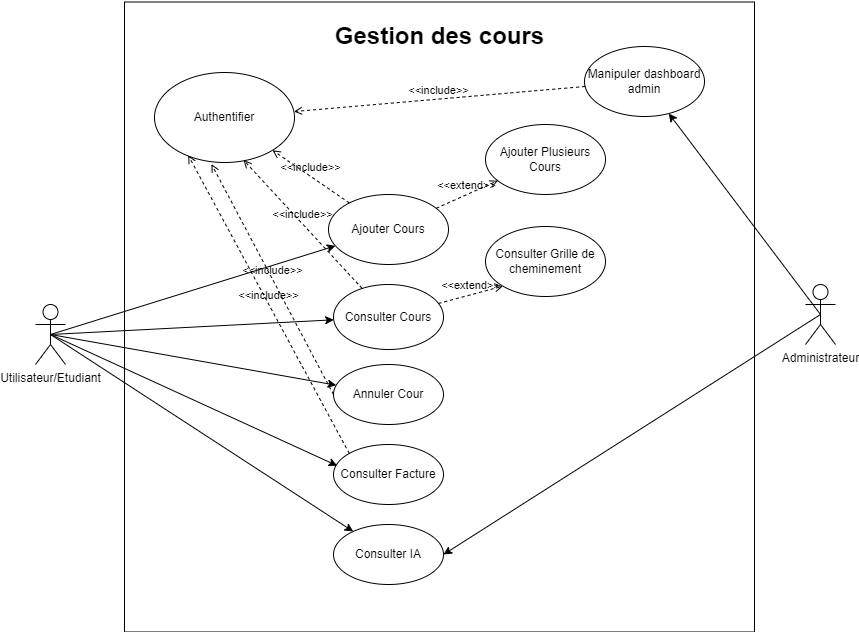

The diagram above was exported from draw.io. Its source (the exported page's mxGraphModel, read from the mxfile embedded in the PNG):
<mxGraphModel dx="2227" dy="712" grid="1" gridSize="10" guides="1" tooltips="1" connect="1" arrows="1" fold="1" page="1" pageScale="1" pageWidth="827" pageHeight="1169" background="#FFFFFF" math="0" shadow="0">
  <root>
    <mxCell id="0" />
    <mxCell id="1" parent="0" />
    <mxCell id="5mK40mRCkqFSjuX8ehCW-1" value="" style="whiteSpace=wrap;html=1;aspect=fixed;" vertex="1" parent="1">
      <mxGeometry x="100" y="49.5" width="630" height="630" as="geometry" />
    </mxCell>
    <mxCell id="5mK40mRCkqFSjuX8ehCW-2" value="Utilisateur/Etudiant&lt;br&gt;" style="shape=umlActor;verticalLabelPosition=bottom;verticalAlign=top;html=1;outlineConnect=0;" vertex="1" parent="1">
      <mxGeometry x="11" y="352" width="30" height="60" as="geometry" />
    </mxCell>
    <mxCell id="5mK40mRCkqFSjuX8ehCW-4" value="Administrateur" style="shape=umlActor;verticalLabelPosition=bottom;verticalAlign=top;html=1;outlineConnect=0;" vertex="1" parent="1">
      <mxGeometry x="781" y="332" width="30" height="60" as="geometry" />
    </mxCell>
    <mxCell id="5mK40mRCkqFSjuX8ehCW-5" value="Authentifier" style="ellipse;whiteSpace=wrap;html=1;" vertex="1" parent="1">
      <mxGeometry x="130" y="120" width="140" height="90" as="geometry" />
    </mxCell>
    <mxCell id="5mK40mRCkqFSjuX8ehCW-6" value="Ajouter Cours" style="ellipse;whiteSpace=wrap;html=1;" vertex="1" parent="1">
      <mxGeometry x="304" y="242" width="120" height="70" as="geometry" />
    </mxCell>
    <mxCell id="5mK40mRCkqFSjuX8ehCW-7" value="Consulter Cours" style="ellipse;whiteSpace=wrap;html=1;" vertex="1" parent="1">
      <mxGeometry x="309" y="332" width="110" height="65" as="geometry" />
    </mxCell>
    <mxCell id="5mK40mRCkqFSjuX8ehCW-8" value="Annuler Cour" style="ellipse;whiteSpace=wrap;html=1;" vertex="1" parent="1">
      <mxGeometry x="309" y="412" width="110" height="60" as="geometry" />
    </mxCell>
    <mxCell id="5mK40mRCkqFSjuX8ehCW-9" value="Consulter Facture" style="ellipse;whiteSpace=wrap;html=1;" vertex="1" parent="1">
      <mxGeometry x="309" y="492" width="110" height="60" as="geometry" />
    </mxCell>
    <mxCell id="5mK40mRCkqFSjuX8ehCW-10" value="Consulter IA" style="ellipse;whiteSpace=wrap;html=1;" vertex="1" parent="1">
      <mxGeometry x="309" y="572" width="110" height="60" as="geometry" />
    </mxCell>
    <mxCell id="5mK40mRCkqFSjuX8ehCW-11" value="Ajouter Plusieurs Cours" style="ellipse;whiteSpace=wrap;html=1;" vertex="1" parent="1">
      <mxGeometry x="461" y="172" width="120" height="70" as="geometry" />
    </mxCell>
    <mxCell id="5mK40mRCkqFSjuX8ehCW-12" value="Manipuler dashboard admin" style="ellipse;whiteSpace=wrap;html=1;" vertex="1" parent="1">
      <mxGeometry x="560" y="94" width="120" height="70" as="geometry" />
    </mxCell>
    <mxCell id="5mK40mRCkqFSjuX8ehCW-13" value="Consulter Grille de cheminement" style="ellipse;whiteSpace=wrap;html=1;" vertex="1" parent="1">
      <mxGeometry x="461" y="274" width="120" height="70" as="geometry" />
    </mxCell>
    <mxCell id="5mK40mRCkqFSjuX8ehCW-15" value="&amp;lt;&amp;lt;extend&amp;gt;&amp;gt;" style="html=1;verticalAlign=bottom;labelBackgroundColor=none;endArrow=open;endFill=0;dashed=1;rounded=0;" edge="1" parent="1" source="5mK40mRCkqFSjuX8ehCW-6" target="5mK40mRCkqFSjuX8ehCW-11">
      <mxGeometry width="160" relative="1" as="geometry">
        <mxPoint x="321" y="424" as="sourcePoint" />
        <mxPoint x="481" y="424" as="targetPoint" />
      </mxGeometry>
    </mxCell>
    <mxCell id="5mK40mRCkqFSjuX8ehCW-16" value="&amp;lt;&amp;lt;extend&amp;gt;&amp;gt;" style="html=1;verticalAlign=bottom;labelBackgroundColor=none;endArrow=open;endFill=0;dashed=1;rounded=0;entryX=0;entryY=1;entryDx=0;entryDy=0;" edge="1" parent="1" source="5mK40mRCkqFSjuX8ehCW-7" target="5mK40mRCkqFSjuX8ehCW-13">
      <mxGeometry width="160" relative="1" as="geometry">
        <mxPoint x="321" y="424" as="sourcePoint" />
        <mxPoint x="481" y="424" as="targetPoint" />
      </mxGeometry>
    </mxCell>
    <mxCell id="5mK40mRCkqFSjuX8ehCW-17" value="" style="endArrow=classic;html=1;rounded=0;exitX=0.5;exitY=0.5;exitDx=0;exitDy=0;exitPerimeter=0;" edge="1" parent="1" source="5mK40mRCkqFSjuX8ehCW-4" target="5mK40mRCkqFSjuX8ehCW-12">
      <mxGeometry width="50" height="50" relative="1" as="geometry">
        <mxPoint x="780" y="340" as="sourcePoint" />
        <mxPoint x="760" y="308.6133962264152" as="targetPoint" />
      </mxGeometry>
    </mxCell>
    <mxCell id="5mK40mRCkqFSjuX8ehCW-18" value="&amp;lt;&amp;lt;include&amp;gt;&amp;gt;" style="html=1;verticalAlign=bottom;labelBackgroundColor=none;endArrow=open;endFill=0;dashed=1;rounded=0;" edge="1" parent="1" source="5mK40mRCkqFSjuX8ehCW-12" target="5mK40mRCkqFSjuX8ehCW-5">
      <mxGeometry width="160" relative="1" as="geometry">
        <mxPoint x="570" y="240" as="sourcePoint" />
        <mxPoint x="730" y="240" as="targetPoint" />
      </mxGeometry>
    </mxCell>
    <mxCell id="5mK40mRCkqFSjuX8ehCW-19" value="&amp;lt;&amp;lt;include&amp;gt;&amp;gt;" style="html=1;verticalAlign=bottom;labelBackgroundColor=none;endArrow=open;endFill=0;dashed=1;rounded=0;" edge="1" parent="1" source="5mK40mRCkqFSjuX8ehCW-6" target="5mK40mRCkqFSjuX8ehCW-5">
      <mxGeometry width="160" relative="1" as="geometry">
        <mxPoint x="571" y="144" as="sourcePoint" />
        <mxPoint x="279" y="169" as="targetPoint" />
      </mxGeometry>
    </mxCell>
    <mxCell id="5mK40mRCkqFSjuX8ehCW-20" value="&amp;lt;&amp;lt;include&amp;gt;&amp;gt;" style="html=1;verticalAlign=bottom;labelBackgroundColor=none;endArrow=open;endFill=0;dashed=1;rounded=0;entryX=0.636;entryY=0.973;entryDx=0;entryDy=0;entryPerimeter=0;" edge="1" parent="1" source="5mK40mRCkqFSjuX8ehCW-7" target="5mK40mRCkqFSjuX8ehCW-5">
      <mxGeometry width="160" relative="1" as="geometry">
        <mxPoint x="335" y="260" as="sourcePoint" />
        <mxPoint x="258" y="208" as="targetPoint" />
      </mxGeometry>
    </mxCell>
    <mxCell id="5mK40mRCkqFSjuX8ehCW-21" value="&amp;lt;&amp;lt;include&amp;gt;&amp;gt;" style="html=1;verticalAlign=bottom;labelBackgroundColor=none;endArrow=open;endFill=0;dashed=1;rounded=0;exitX=0;exitY=0.5;exitDx=0;exitDy=0;entryX=0.407;entryY=1.018;entryDx=0;entryDy=0;entryPerimeter=0;" edge="1" parent="1" source="5mK40mRCkqFSjuX8ehCW-8" target="5mK40mRCkqFSjuX8ehCW-5">
      <mxGeometry width="160" relative="1" as="geometry">
        <mxPoint x="345" y="270" as="sourcePoint" />
        <mxPoint x="268" y="218" as="targetPoint" />
      </mxGeometry>
    </mxCell>
    <mxCell id="5mK40mRCkqFSjuX8ehCW-22" value="&amp;lt;&amp;lt;include&amp;gt;&amp;gt;" style="html=1;verticalAlign=bottom;labelBackgroundColor=none;endArrow=open;endFill=0;dashed=1;rounded=0;exitX=0;exitY=0;exitDx=0;exitDy=0;entryX=0.241;entryY=0.92;entryDx=0;entryDy=0;entryPerimeter=0;" edge="1" parent="1" source="5mK40mRCkqFSjuX8ehCW-9" target="5mK40mRCkqFSjuX8ehCW-5">
      <mxGeometry width="160" relative="1" as="geometry">
        <mxPoint x="319" y="452" as="sourcePoint" />
        <mxPoint x="197" y="222" as="targetPoint" />
      </mxGeometry>
    </mxCell>
    <mxCell id="5mK40mRCkqFSjuX8ehCW-24" value="" style="endArrow=classic;html=1;rounded=0;exitX=0.5;exitY=0.5;exitDx=0;exitDy=0;exitPerimeter=0;" edge="1" parent="1" source="5mK40mRCkqFSjuX8ehCW-2" target="5mK40mRCkqFSjuX8ehCW-6">
      <mxGeometry width="50" height="50" relative="1" as="geometry">
        <mxPoint x="791" y="409" as="sourcePoint" />
        <mxPoint x="654" y="228" as="targetPoint" />
      </mxGeometry>
    </mxCell>
    <mxCell id="5mK40mRCkqFSjuX8ehCW-25" value="" style="endArrow=classic;html=1;rounded=0;exitX=0.5;exitY=0.5;exitDx=0;exitDy=0;exitPerimeter=0;" edge="1" parent="1" source="5mK40mRCkqFSjuX8ehCW-2" target="5mK40mRCkqFSjuX8ehCW-7">
      <mxGeometry width="50" height="50" relative="1" as="geometry">
        <mxPoint x="51" y="387" as="sourcePoint" />
        <mxPoint x="321" y="303" as="targetPoint" />
      </mxGeometry>
    </mxCell>
    <mxCell id="5mK40mRCkqFSjuX8ehCW-26" value="" style="endArrow=classic;html=1;rounded=0;exitX=0.5;exitY=0.5;exitDx=0;exitDy=0;exitPerimeter=0;" edge="1" parent="1" source="5mK40mRCkqFSjuX8ehCW-2" target="5mK40mRCkqFSjuX8ehCW-8">
      <mxGeometry width="50" height="50" relative="1" as="geometry">
        <mxPoint x="36" y="392" as="sourcePoint" />
        <mxPoint x="319" y="377" as="targetPoint" />
      </mxGeometry>
    </mxCell>
    <mxCell id="5mK40mRCkqFSjuX8ehCW-28" value="" style="endArrow=classic;html=1;rounded=0;exitX=0.5;exitY=0.5;exitDx=0;exitDy=0;exitPerimeter=0;entryX=0.033;entryY=0.353;entryDx=0;entryDy=0;entryPerimeter=0;" edge="1" parent="1" source="5mK40mRCkqFSjuX8ehCW-2" target="5mK40mRCkqFSjuX8ehCW-9">
      <mxGeometry width="50" height="50" relative="1" as="geometry">
        <mxPoint x="36" y="392" as="sourcePoint" />
        <mxPoint x="322" y="443" as="targetPoint" />
      </mxGeometry>
    </mxCell>
    <mxCell id="5mK40mRCkqFSjuX8ehCW-29" value="" style="endArrow=classic;html=1;rounded=0;exitX=0.5;exitY=0.5;exitDx=0;exitDy=0;exitPerimeter=0;" edge="1" parent="1" source="5mK40mRCkqFSjuX8ehCW-2" target="5mK40mRCkqFSjuX8ehCW-10">
      <mxGeometry width="50" height="50" relative="1" as="geometry">
        <mxPoint x="36" y="392" as="sourcePoint" />
        <mxPoint x="323" y="523" as="targetPoint" />
      </mxGeometry>
    </mxCell>
    <mxCell id="5mK40mRCkqFSjuX8ehCW-32" value="Gestion des cours" style="text;strokeColor=none;fillColor=none;html=1;fontSize=24;fontStyle=1;verticalAlign=middle;align=center;" vertex="1" parent="1">
      <mxGeometry x="365" y="48" width="100" height="72" as="geometry" />
    </mxCell>
    <mxCell id="5mK40mRCkqFSjuX8ehCW-33" value="" style="endArrow=classic;html=1;rounded=0;exitX=0.5;exitY=0.5;exitDx=0;exitDy=0;exitPerimeter=0;entryX=1;entryY=0.5;entryDx=0;entryDy=0;" edge="1" parent="1" source="5mK40mRCkqFSjuX8ehCW-4" target="5mK40mRCkqFSjuX8ehCW-10">
      <mxGeometry width="50" height="50" relative="1" as="geometry">
        <mxPoint x="806" y="372" as="sourcePoint" />
        <mxPoint x="654" y="171" as="targetPoint" />
      </mxGeometry>
    </mxCell>
  </root>
</mxGraphModel>